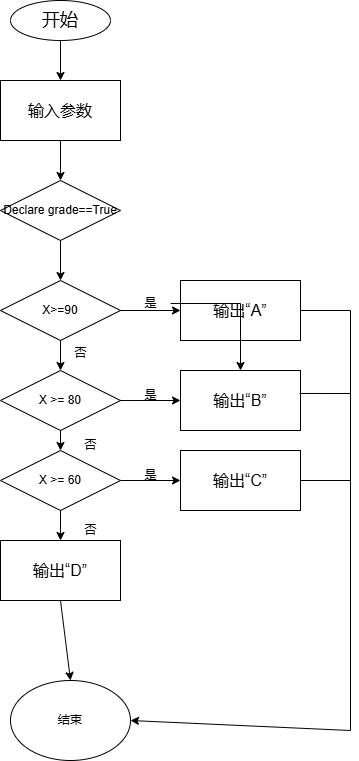

The diagram above was exported from draw.io. Its source (the exported page's mxGraphModel, read from the mxfile embedded in the PNG):
<mxGraphModel dx="706" dy="644" grid="1" gridSize="10" guides="1" tooltips="1" connect="1" arrows="1" fold="1" page="1" pageScale="1" pageWidth="827" pageHeight="1169" math="0" shadow="0">
  <root>
    <mxCell id="0" />
    <mxCell id="1" parent="0" />
    <mxCell id="z_u9iHBytCYRMM259f6V-1" value="&lt;font style=&quot;font-size: 18px;&quot;&gt;开始&lt;/font&gt;" style="ellipse;whiteSpace=wrap;html=1;" vertex="1" parent="1">
      <mxGeometry x="220" y="10" width="100" height="40" as="geometry" />
    </mxCell>
    <mxCell id="z_u9iHBytCYRMM259f6V-2" value="&lt;font size=&quot;3&quot;&gt;输入参数&lt;/font&gt;" style="rounded=0;whiteSpace=wrap;html=1;" vertex="1" parent="1">
      <mxGeometry x="210" y="90" width="120" height="60" as="geometry" />
    </mxCell>
    <mxCell id="z_u9iHBytCYRMM259f6V-3" value="" style="endArrow=classic;html=1;rounded=0;exitX=0.5;exitY=1;exitDx=0;exitDy=0;entryX=0.5;entryY=0;entryDx=0;entryDy=0;" edge="1" parent="1" source="z_u9iHBytCYRMM259f6V-1" target="z_u9iHBytCYRMM259f6V-2">
      <mxGeometry width="50" height="50" relative="1" as="geometry">
        <mxPoint x="340" y="360" as="sourcePoint" />
        <mxPoint x="390" y="310" as="targetPoint" />
      </mxGeometry>
    </mxCell>
    <mxCell id="z_u9iHBytCYRMM259f6V-4" value="&lt;font size=&quot;3&quot;&gt;输出“A”&lt;/font&gt;" style="rounded=0;whiteSpace=wrap;html=1;" vertex="1" parent="1">
      <mxGeometry x="390" y="290" width="120" height="60" as="geometry" />
    </mxCell>
    <mxCell id="z_u9iHBytCYRMM259f6V-5" value="Declare grade==True" style="rhombus;whiteSpace=wrap;html=1;" vertex="1" parent="1">
      <mxGeometry x="210" y="190" width="120" height="60" as="geometry" />
    </mxCell>
    <mxCell id="z_u9iHBytCYRMM259f6V-6" value="X&amp;gt;=90" style="rhombus;whiteSpace=wrap;html=1;" vertex="1" parent="1">
      <mxGeometry x="210" y="290" width="120" height="60" as="geometry" />
    </mxCell>
    <mxCell id="z_u9iHBytCYRMM259f6V-7" value="X &amp;gt;= 80" style="rhombus;whiteSpace=wrap;html=1;" vertex="1" parent="1">
      <mxGeometry x="210" y="380" width="120" height="60" as="geometry" />
    </mxCell>
    <mxCell id="z_u9iHBytCYRMM259f6V-8" value="X &amp;gt;= 60" style="rhombus;whiteSpace=wrap;html=1;" vertex="1" parent="1">
      <mxGeometry x="210" y="460" width="120" height="60" as="geometry" />
    </mxCell>
    <mxCell id="z_u9iHBytCYRMM259f6V-9" value="&lt;font size=&quot;3&quot;&gt;输出“B”&lt;/font&gt;" style="rounded=0;whiteSpace=wrap;html=1;" vertex="1" parent="1">
      <mxGeometry x="390" y="380" width="120" height="60" as="geometry" />
    </mxCell>
    <mxCell id="z_u9iHBytCYRMM259f6V-10" value="&lt;font size=&quot;3&quot;&gt;输出“C”&lt;/font&gt;" style="rounded=0;whiteSpace=wrap;html=1;" vertex="1" parent="1">
      <mxGeometry x="390" y="460" width="120" height="60" as="geometry" />
    </mxCell>
    <mxCell id="z_u9iHBytCYRMM259f6V-11" value="&lt;font size=&quot;3&quot;&gt;输出“D”&lt;/font&gt;" style="rounded=0;whiteSpace=wrap;html=1;" vertex="1" parent="1">
      <mxGeometry x="210" y="550" width="120" height="60" as="geometry" />
    </mxCell>
    <mxCell id="z_u9iHBytCYRMM259f6V-12" value="" style="endArrow=classic;html=1;rounded=0;exitX=0.5;exitY=1;exitDx=0;exitDy=0;entryX=0.5;entryY=0;entryDx=0;entryDy=0;" edge="1" parent="1" source="z_u9iHBytCYRMM259f6V-2" target="z_u9iHBytCYRMM259f6V-5">
      <mxGeometry width="50" height="50" relative="1" as="geometry">
        <mxPoint x="340" y="360" as="sourcePoint" />
        <mxPoint x="390" y="310" as="targetPoint" />
      </mxGeometry>
    </mxCell>
    <mxCell id="z_u9iHBytCYRMM259f6V-13" value="结束" style="ellipse;whiteSpace=wrap;html=1;" vertex="1" parent="1">
      <mxGeometry x="220" y="690" width="120" height="80" as="geometry" />
    </mxCell>
    <mxCell id="z_u9iHBytCYRMM259f6V-14" value="" style="endArrow=classic;html=1;rounded=0;exitX=0.5;exitY=1;exitDx=0;exitDy=0;" edge="1" parent="1" source="z_u9iHBytCYRMM259f6V-5" target="z_u9iHBytCYRMM259f6V-6">
      <mxGeometry width="50" height="50" relative="1" as="geometry">
        <mxPoint x="340" y="360" as="sourcePoint" />
        <mxPoint x="390" y="310" as="targetPoint" />
      </mxGeometry>
    </mxCell>
    <mxCell id="z_u9iHBytCYRMM259f6V-15" value="" style="endArrow=classic;html=1;rounded=0;exitX=1;exitY=0.5;exitDx=0;exitDy=0;entryX=0;entryY=0.5;entryDx=0;entryDy=0;" edge="1" parent="1" source="z_u9iHBytCYRMM259f6V-6" target="z_u9iHBytCYRMM259f6V-4">
      <mxGeometry width="50" height="50" relative="1" as="geometry">
        <mxPoint x="340" y="360" as="sourcePoint" />
        <mxPoint x="390" y="310" as="targetPoint" />
      </mxGeometry>
    </mxCell>
    <mxCell id="z_u9iHBytCYRMM259f6V-16" value="" style="endArrow=classic;html=1;rounded=0;" edge="1" parent="1">
      <mxGeometry width="50" height="50" relative="1" as="geometry">
        <mxPoint x="340" y="410" as="sourcePoint" />
        <mxPoint x="390" y="410" as="targetPoint" />
        <Array as="points">
          <mxPoint x="330" y="410" />
          <mxPoint x="340" y="410" />
        </Array>
      </mxGeometry>
    </mxCell>
    <mxCell id="z_u9iHBytCYRMM259f6V-17" value="" style="endArrow=classic;html=1;rounded=0;exitX=1;exitY=0.5;exitDx=0;exitDy=0;entryX=0;entryY=0.5;entryDx=0;entryDy=0;" edge="1" parent="1" source="z_u9iHBytCYRMM259f6V-8" target="z_u9iHBytCYRMM259f6V-10">
      <mxGeometry width="50" height="50" relative="1" as="geometry">
        <mxPoint x="350" y="500" as="sourcePoint" />
        <mxPoint x="380" y="490" as="targetPoint" />
      </mxGeometry>
    </mxCell>
    <mxCell id="z_u9iHBytCYRMM259f6V-20" value="" style="endArrow=classic;html=1;rounded=0;exitX=0.5;exitY=1;exitDx=0;exitDy=0;" edge="1" parent="1" source="z_u9iHBytCYRMM259f6V-6">
      <mxGeometry width="50" height="50" relative="1" as="geometry">
        <mxPoint x="270" y="360" as="sourcePoint" />
        <mxPoint x="270" y="380" as="targetPoint" />
      </mxGeometry>
    </mxCell>
    <mxCell id="z_u9iHBytCYRMM259f6V-21" value="" style="endArrow=classic;html=1;rounded=0;exitX=0.5;exitY=1;exitDx=0;exitDy=0;" edge="1" parent="1">
      <mxGeometry width="50" height="50" relative="1" as="geometry">
        <mxPoint x="270" y="440" as="sourcePoint" />
        <mxPoint x="270" y="460" as="targetPoint" />
      </mxGeometry>
    </mxCell>
    <mxCell id="z_u9iHBytCYRMM259f6V-23" value="" style="endArrow=classic;html=1;rounded=0;exitX=0.5;exitY=1;exitDx=0;exitDy=0;" edge="1" parent="1" source="z_u9iHBytCYRMM259f6V-8">
      <mxGeometry width="50" height="50" relative="1" as="geometry">
        <mxPoint x="270" y="530" as="sourcePoint" />
        <mxPoint x="270" y="550" as="targetPoint" />
      </mxGeometry>
    </mxCell>
    <mxCell id="z_u9iHBytCYRMM259f6V-24" value="" style="endArrow=classic;html=1;rounded=0;exitX=0.5;exitY=1;exitDx=0;exitDy=0;" edge="1" parent="1" source="z_u9iHBytCYRMM259f6V-11">
      <mxGeometry width="50" height="50" relative="1" as="geometry">
        <mxPoint x="290" y="640" as="sourcePoint" />
        <mxPoint x="280" y="690" as="targetPoint" />
      </mxGeometry>
    </mxCell>
    <mxCell id="z_u9iHBytCYRMM259f6V-27" value="" style="endArrow=none;html=1;rounded=0;exitX=1;exitY=0.5;exitDx=0;exitDy=0;" edge="1" parent="1" source="z_u9iHBytCYRMM259f6V-4">
      <mxGeometry width="50" height="50" relative="1" as="geometry">
        <mxPoint x="580" y="360" as="sourcePoint" />
        <mxPoint x="560" y="740" as="targetPoint" />
        <Array as="points">
          <mxPoint x="560" y="320" />
        </Array>
      </mxGeometry>
    </mxCell>
    <mxCell id="z_u9iHBytCYRMM259f6V-28" value="" style="endArrow=classic;html=1;rounded=0;entryX=1;entryY=0.5;entryDx=0;entryDy=0;" edge="1" parent="1" target="z_u9iHBytCYRMM259f6V-13">
      <mxGeometry width="50" height="50" relative="1" as="geometry">
        <mxPoint x="560" y="740" as="sourcePoint" />
        <mxPoint x="390" y="510" as="targetPoint" />
      </mxGeometry>
    </mxCell>
    <mxCell id="z_u9iHBytCYRMM259f6V-30" value="" style="endArrow=none;html=1;rounded=0;exitX=0.992;exitY=0.383;exitDx=0;exitDy=0;exitPerimeter=0;" edge="1" parent="1" source="z_u9iHBytCYRMM259f6V-9">
      <mxGeometry width="50" height="50" relative="1" as="geometry">
        <mxPoint x="510" y="450" as="sourcePoint" />
        <mxPoint x="560" y="403" as="targetPoint" />
      </mxGeometry>
    </mxCell>
    <mxCell id="z_u9iHBytCYRMM259f6V-31" value="" style="endArrow=none;html=1;rounded=0;exitX=1;exitY=0.5;exitDx=0;exitDy=0;" edge="1" parent="1" source="z_u9iHBytCYRMM259f6V-10">
      <mxGeometry width="50" height="50" relative="1" as="geometry">
        <mxPoint x="530" y="470" as="sourcePoint" />
        <mxPoint x="560" y="490" as="targetPoint" />
        <Array as="points" />
      </mxGeometry>
    </mxCell>
    <mxCell id="z_u9iHBytCYRMM259f6V-33" value="" style="edgeStyle=orthogonalEdgeStyle;rounded=0;orthogonalLoop=1;jettySize=auto;html=1;" edge="1" parent="1" source="z_u9iHBytCYRMM259f6V-32" target="z_u9iHBytCYRMM259f6V-9">
      <mxGeometry relative="1" as="geometry" />
    </mxCell>
    <mxCell id="z_u9iHBytCYRMM259f6V-32" value="是" style="text;html=1;align=center;verticalAlign=middle;resizable=0;points=[];autosize=1;strokeColor=none;fillColor=none;" vertex="1" parent="1">
      <mxGeometry x="340" y="298" width="40" height="30" as="geometry" />
    </mxCell>
    <mxCell id="z_u9iHBytCYRMM259f6V-35" value="是" style="text;html=1;align=center;verticalAlign=middle;resizable=0;points=[];autosize=1;strokeColor=none;fillColor=none;" vertex="1" parent="1">
      <mxGeometry x="340" y="390" width="40" height="30" as="geometry" />
    </mxCell>
    <mxCell id="z_u9iHBytCYRMM259f6V-36" value="是" style="text;html=1;align=center;verticalAlign=middle;resizable=0;points=[];autosize=1;strokeColor=none;fillColor=none;" vertex="1" parent="1">
      <mxGeometry x="340" y="470" width="40" height="30" as="geometry" />
    </mxCell>
    <mxCell id="z_u9iHBytCYRMM259f6V-37" value="否" style="text;html=1;align=center;verticalAlign=middle;resizable=0;points=[];autosize=1;strokeColor=none;fillColor=none;" vertex="1" parent="1">
      <mxGeometry x="270" y="348" width="40" height="30" as="geometry" />
    </mxCell>
    <mxCell id="z_u9iHBytCYRMM259f6V-39" value="否" style="text;html=1;align=center;verticalAlign=middle;resizable=0;points=[];autosize=1;strokeColor=none;fillColor=none;" vertex="1" parent="1">
      <mxGeometry x="280" y="440" width="40" height="30" as="geometry" />
    </mxCell>
    <mxCell id="z_u9iHBytCYRMM259f6V-40" value="否" style="text;html=1;align=center;verticalAlign=middle;resizable=0;points=[];autosize=1;strokeColor=none;fillColor=none;" vertex="1" parent="1">
      <mxGeometry x="280" y="525" width="40" height="30" as="geometry" />
    </mxCell>
  </root>
</mxGraphModel>